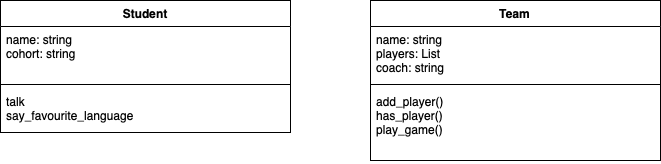

The diagram above was exported from draw.io. Its source (the exported page's mxGraphModel, read from the mxfile embedded in the PNG):
<mxGraphModel dx="1298" dy="841" grid="1" gridSize="10" guides="1" tooltips="1" connect="1" arrows="1" fold="1" page="1" pageScale="1" pageWidth="850" pageHeight="1100" math="0" shadow="0">
  <root>
    <mxCell id="0" />
    <mxCell id="1" parent="0" />
    <mxCell id="OuFr09LQ2uY9C3ACV6wP-1" value="Student" style="swimlane;fontStyle=1;align=center;verticalAlign=top;childLayout=stackLayout;horizontal=1;startSize=26;horizontalStack=0;resizeParent=1;resizeParentMax=0;resizeLast=0;collapsible=1;marginBottom=0;" parent="1" vertex="1">
      <mxGeometry x="120" y="340" width="290" height="132" as="geometry" />
    </mxCell>
    <mxCell id="OuFr09LQ2uY9C3ACV6wP-2" value="name: string&#10;cohort: string&#10;" style="text;strokeColor=none;fillColor=none;align=left;verticalAlign=top;spacingLeft=4;spacingRight=4;overflow=hidden;rotatable=0;points=[[0,0.5],[1,0.5]];portConstraint=eastwest;" parent="OuFr09LQ2uY9C3ACV6wP-1" vertex="1">
      <mxGeometry y="26" width="290" height="54" as="geometry" />
    </mxCell>
    <mxCell id="OuFr09LQ2uY9C3ACV6wP-3" value="" style="line;strokeWidth=1;fillColor=none;align=left;verticalAlign=middle;spacingTop=-1;spacingLeft=3;spacingRight=3;rotatable=0;labelPosition=right;points=[];portConstraint=eastwest;" parent="OuFr09LQ2uY9C3ACV6wP-1" vertex="1">
      <mxGeometry y="80" width="290" height="8" as="geometry" />
    </mxCell>
    <mxCell id="OuFr09LQ2uY9C3ACV6wP-4" value="talk&#10;say_favourite_language" style="text;strokeColor=none;fillColor=none;align=left;verticalAlign=top;spacingLeft=4;spacingRight=4;overflow=hidden;rotatable=0;points=[[0,0.5],[1,0.5]];portConstraint=eastwest;" parent="OuFr09LQ2uY9C3ACV6wP-1" vertex="1">
      <mxGeometry y="88" width="290" height="44" as="geometry" />
    </mxCell>
    <mxCell id="OuFr09LQ2uY9C3ACV6wP-5" value="Team" style="swimlane;fontStyle=1;align=center;verticalAlign=top;childLayout=stackLayout;horizontal=1;startSize=26;horizontalStack=0;resizeParent=1;resizeParentMax=0;resizeLast=0;collapsible=1;marginBottom=0;" parent="1" vertex="1">
      <mxGeometry x="490" y="340" width="290" height="160" as="geometry" />
    </mxCell>
    <mxCell id="OuFr09LQ2uY9C3ACV6wP-6" value="name: string&#10;players: List&#10;coach: string" style="text;strokeColor=none;fillColor=none;align=left;verticalAlign=top;spacingLeft=4;spacingRight=4;overflow=hidden;rotatable=0;points=[[0,0.5],[1,0.5]];portConstraint=eastwest;" parent="OuFr09LQ2uY9C3ACV6wP-5" vertex="1">
      <mxGeometry y="26" width="290" height="54" as="geometry" />
    </mxCell>
    <mxCell id="OuFr09LQ2uY9C3ACV6wP-7" value="" style="line;strokeWidth=1;fillColor=none;align=left;verticalAlign=middle;spacingTop=-1;spacingLeft=3;spacingRight=3;rotatable=0;labelPosition=right;points=[];portConstraint=eastwest;" parent="OuFr09LQ2uY9C3ACV6wP-5" vertex="1">
      <mxGeometry y="80" width="290" height="8" as="geometry" />
    </mxCell>
    <mxCell id="OuFr09LQ2uY9C3ACV6wP-8" value="add_player()&#10;has_player()&#10;play_game()" style="text;strokeColor=none;fillColor=none;align=left;verticalAlign=top;spacingLeft=4;spacingRight=4;overflow=hidden;rotatable=0;points=[[0,0.5],[1,0.5]];portConstraint=eastwest;" parent="OuFr09LQ2uY9C3ACV6wP-5" vertex="1">
      <mxGeometry y="88" width="290" height="72" as="geometry" />
    </mxCell>
  </root>
</mxGraphModel>